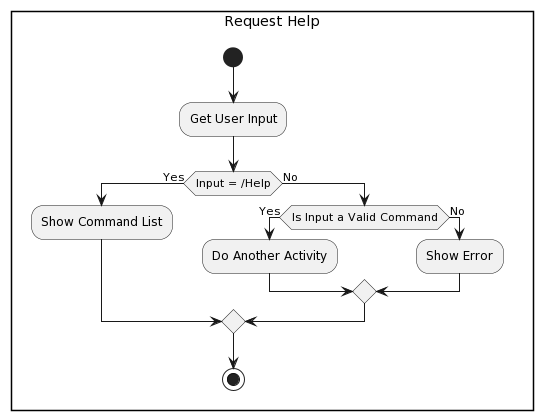

The diagram above was rendered by PlantUML. Its source (embedded in the PNG):
@startuml
rectangle Request Help{
start
:Get User Input;
if (Input = /Help) then (Yes)
  :Show Command List;
else (No)
  if (Is Input a Valid Command) then (Yes)
   :Do Another Activity;
  else (No)
  :Show Error;
  endif
endif
stop
@enduml